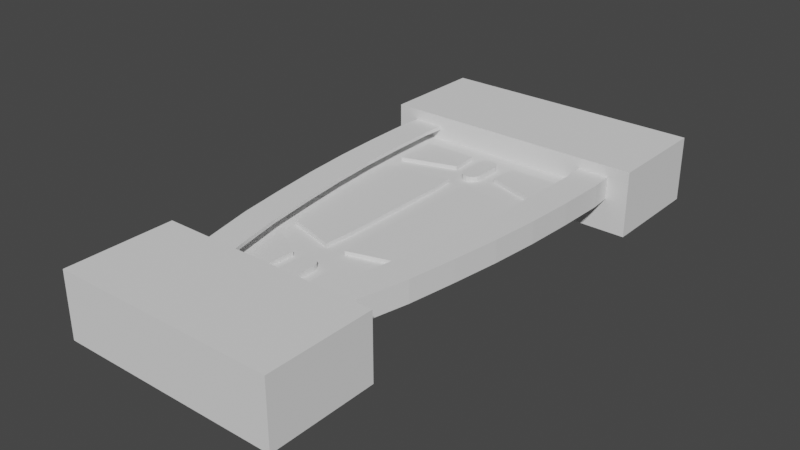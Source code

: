 # Source: Verizon_modem_hanger.blend  (saved by Blender 2.81.16; exported with 4.5.12 LTS)
import bpy
from mathutils import Matrix  # noqa: F401  (used for matrix-valued properties, if any)

bpy.ops.wm.read_factory_settings(use_empty=True)
scene = bpy.context.scene
scene.name = 'Scene'

# ---- collections
col_collection = bpy.data.collections.new('Collection'); scene.collection.children.link(col_collection)

# ---- world
world_world = bpy.data.worlds.new('World'); scene.world = world_world
world_world.use_nodes = True; world_world.node_tree.nodes.clear()
_N = world_world.node_tree.nodes; _L = world_world.node_tree.links
n0 = _N.new('ShaderNodeOutputWorld'); n0.name = 'World Output'; n0.location = (300, 300)
n1 = _N.new('ShaderNodeBackground'); n1.name = 'Background'; n1.location = (10, 300)
n1.inputs[0].default_value = (0.05088, 0.05088, 0.05088, 1.0)
_L.new(n1.outputs[0], n0.inputs[0])
n0.is_active_output = True
world_world.color = (0.05088, 0.05088, 0.05088)
world_world.use_sun_shadow = False
world_world.sun_shadow_jitter_overblur = 0.0

# ---- meshes
me_plane = bpy.data.meshes.new('Plane')
me_plane.from_pydata([(0.0, 77.5, 0.0), (0.0, 57.5, 0.0), (0.0, 37.5, 0.0), (0.0, 17.5, 0.0), (0.0, -2.5, 0.0), (0.0, -22.5, 0.0), (0.0, -42.5, 0.0), (0.0, -62.5, 0.0), (0.0, -82.5, 0.0), (0.0, 87.5, 0.0), (0.0, 92.5, 0.0), (0.0, -90.0, 0.0), (0.0, -97.5, 3.5), (12.51, -97.5, 3.5), (0.0, 97.5, 3.5), (20.07, 97.5, 3.5), (0.0, 77.5, 3.5), (0.0, 57.5, 3.5), (0.0, 37.5, 3.5), (0.0, 17.5, 3.5), (0.0, -2.5, 3.5), (0.0, -22.5, 3.5), (0.0, -42.5, 3.5), (0.0, -62.5, 3.5), (0.0, -82.5, 3.5), (23.77, -82.5, 3.5), (28.95, -62.5, 3.5), (33.46, -42.5, 3.5), (36.56, -22.5, 3.5), (39.26, -2.5, 3.5), (41.18, 17.5, 3.5), (42.26, 37.5, 3.5), (42.8, 57.5, 3.5), (41.47, 77.5, 3.5), (37.67, 87.5, 3.5), (0.0, 87.5, 3.5), (32.46, 92.5, 3.5), (0.0, 92.5, 3.5), (0.0, -90.0, 3.5), (18.97, -90.0, 3.5), (0.0, -97.7, 3.5), (20.1, 97.7, 3.5), (0.0, 97.7, 3.5), (23.96, -82.58, 3.5), (33.66, -42.54, 3.5), (36.76, -22.53, 3.5), (39.46, -2.523, 3.5), (41.38, 17.49, 3.5), (43.0, 57.5, 3.5), (41.67, 77.54, 3.5), (0.0, -102.7, 0.0), (14.89, -102.7, 0.0), (35.34, 96.95, 0.0), (21.08, 102.7, 0.0), (0.0, 102.7, 0.0), (23.15, -93.11, 0.0), (28.6, -84.61, 0.0), (34.01, -63.72, 0.0), (38.57, -43.47, 0.0), (41.71, -23.25, 0.0), (44.43, -3.096, 0.0), (46.36, 17.11, 0.0), (47.46, 37.29, 0.0), (48.0, 57.6, 0.0), (46.61, 78.62, 0.0), (42.11, 90.44, 0.0), (12.6, -97.7, 3.5), (32.57, 92.67, 3.5), (19.13, -90.12, 3.5), (29.15, -62.55, 3.5), (42.46, 37.49, 3.5), (37.84, 87.61, 3.5), (0.0, -97.7, 6.4), (12.6, -97.7, 6.4), (32.57, 92.67, 6.4), (20.1, 97.7, 6.4), (0.0, 97.7, 6.4), (19.13, -90.12, 6.4), (23.96, -82.58, 6.4), (29.15, -62.55, 6.4), (33.66, -42.54, 6.4), (36.76, -22.53, 6.4), (39.46, -2.523, 6.4), (41.38, 17.49, 6.4), (42.46, 37.49, 6.4), (43.0, 57.5, 6.4), (41.67, 77.54, 6.4), (37.84, 87.61, 6.4), (48.0, 57.6, 9.3), (47.46, 37.29, 9.3), (46.36, 17.11, 9.3), (46.61, 78.62, 9.3), (44.43, -3.096, 9.3), (38.57, -43.47, 9.3), (41.71, -23.25, 9.3), (0.0, -102.7, 9.3), (14.89, -102.7, 9.3), (35.34, 96.95, 9.3), (21.08, 102.7, 9.3), (0.0, 102.7, 9.3), (23.15, -93.11, 9.3), (28.6, -84.61, 9.3), (34.01, -63.72, 9.3), (42.11, 90.44, 9.3), (31.51, -1.606, 7.8), (28.84, -21.38, 7.8), (25.79, -41.04, 7.8), (21.37, -60.66, 7.8), (12.7, -85.33, 7.8), (8.934, -89.7, 7.8), (16.53, -79.34, 7.8), (18.55, 89.7, 7.8), (0.0, 89.7, 7.8), (0.0, -89.7, 7.8), (28.14, 85.83, 7.8), (33.4, 18.08, 7.8), (34.47, 37.82, 7.8), (34.99, 57.35, 7.8), (33.77, 75.82, 7.8), (31.0, 83.09, 7.8), (33.77, 75.82, 9.3), (34.99, 57.35, 9.3), (34.47, 37.82, 9.3), (33.4, 18.08, 9.3), (8.934, -89.7, 9.3), (16.53, -79.34, 9.3), (28.84, -21.38, 9.3), (31.51, -1.606, 9.3), (0.0, -89.7, 9.3), (28.14, 85.83, 9.3), (18.55, 89.7, 9.3), (0.0, 89.7, 9.3), (12.7, -85.33, 9.3), (21.37, -60.66, 9.3), (25.79, -41.04, 9.3), (31.0, 83.09, 9.3)], [], [(10, 54, 53, 52), (11, 8, 56, 55), (8, 7, 57, 56), (7, 6, 58, 57), (6, 5, 59, 58), (5, 4, 60, 59), (4, 3, 61, 60), (3, 2, 62, 61), (2, 1, 63, 62), (1, 0, 64, 63), (0, 9, 65, 64), (9, 10, 52, 65), (50, 11, 55, 51), (37, 36, 15, 14), (38, 39, 25, 24), (24, 25, 26, 23), (23, 26, 27, 22), (22, 27, 28, 21), (21, 28, 29, 20), (20, 29, 30, 19), (19, 30, 31, 18), (18, 31, 32, 17), (17, 32, 33, 16), (16, 33, 34, 35), (35, 34, 36, 37), (12, 13, 39, 38), (28, 45, 46, 29), (15, 41, 42, 14), (27, 44, 45, 28), (36, 67, 41, 15), (26, 69, 44, 27), (12, 40, 66, 13), (25, 43, 69, 26), (39, 68, 43, 25), (33, 49, 71, 34), (29, 46, 47, 30), (30, 47, 70, 31), (31, 70, 48, 32), (34, 71, 67, 36), (32, 48, 49, 33), (13, 66, 68, 39), (56, 101, 100, 55), (57, 102, 101, 56), (51, 96, 95, 50), (58, 93, 102, 57), (53, 98, 97, 52), (59, 94, 93, 58), (54, 99, 98, 53), (60, 92, 94, 59), (65, 103, 91, 64), (61, 90, 92, 60), (62, 89, 90, 61), (63, 88, 89, 62), (52, 97, 103, 65), (64, 91, 88, 63), (55, 100, 96, 51), (68, 77, 78, 43), (41, 75, 76, 42), (67, 74, 75, 41), (66, 73, 77, 68), (40, 72, 73, 66), (71, 87, 74, 67), (49, 86, 87, 71), (48, 85, 86, 49), (73, 109, 108, 77), (102, 133, 125, 101), (72, 113, 109, 73), (87, 119, 114, 74), (101, 125, 132, 100), (86, 118, 119, 87), (99, 131, 130, 98), (43, 78, 79, 69), (69, 79, 80, 44), (44, 80, 81, 45), (45, 81, 82, 46), (46, 82, 83, 47), (47, 83, 84, 70), (70, 84, 85, 48), (85, 117, 118, 86), (98, 130, 129, 97), (100, 132, 124, 96), (84, 116, 117, 85), (96, 124, 128, 95), (97, 129, 135, 103), (83, 115, 116, 84), (103, 135, 120, 91), (82, 104, 115, 83), (91, 120, 121, 88), (81, 105, 104, 82), (88, 121, 122, 89), (80, 106, 105, 81), (89, 122, 123, 90), (79, 107, 106, 80), (90, 123, 127, 92), (78, 110, 107, 79), (92, 127, 126, 94), (77, 108, 110, 78), (94, 126, 134, 93), (75, 111, 112, 76), (93, 134, 133, 102), (74, 114, 111, 75), (119, 135, 129, 114), (118, 120, 135, 119), (117, 121, 120, 118), (116, 122, 121, 117), (115, 123, 122, 116), (104, 127, 123, 115), (105, 126, 127, 104), (113, 128, 124, 109), (109, 124, 132, 108), (114, 129, 130, 111), (111, 130, 131, 112), (108, 132, 125, 110), (110, 125, 133, 107), (107, 133, 134, 106), (106, 134, 126, 105)])
_k = {(0, 9): 1.0, (0, 1): 1.0, (1, 2): 1.0, (2, 3): 1.0, (3, 4): 1.0, (4, 5): 1.0, (5, 6): 1.0, (6, 7): 1.0, (7, 8): 1.0, (9, 10): 1.0, (8, 11): 1.0, (12, 38): 1.0, (12, 13): 1.0, (15, 36): 1.0, (14, 15): 1.0, (16, 35): 1.0, (16, 17): 1.0, (17, 18): 1.0, (18, 19): 1.0, (19, 20): 1.0, (20, 21): 1.0, (21, 22): 1.0, (22, 23): 1.0, (23, 24): 1.0, (25, 39): 1.0, (25, 26): 1.0, (26, 27): 1.0, (27, 28): 1.0, (28, 29): 1.0, (29, 30): 1.0, (30, 31): 1.0, (31, 32): 1.0, (32, 33): 1.0, (33, 34): 1.0, (35, 37): 1.0, (34, 36): 1.0, (14, 37): 1.0, (24, 38): 1.0, (13, 39): 1.0, (41, 42): 1.0, (44, 45): 1.0, (45, 46): 1.0, (46, 47): 1.0, (48, 49): 1.0, (10, 54): 1.0, (50, 51): 1.0, (52, 53): 1.0, (53, 54): 1.0, (55, 56): 1.0, (56, 57): 1.0, (57, 58): 1.0, (58, 59): 1.0, (59, 60): 1.0, (60, 61): 1.0, (61, 62): 1.0, (62, 63): 1.0, (63, 64): 1.0, (64, 65): 1.0, (52, 65): 1.0, (51, 55): 1.0, (11, 50): 1.0, (67, 71): 1.0, (66, 68): 1.0, (72, 73): 1.0, (74, 75): 1.0, (75, 76): 1.0, (77, 78): 1.0, (78, 79): 1.0, (79, 80): 1.0, (80, 81): 1.0, (81, 82): 1.0, (82, 83): 1.0, (83, 84): 1.0, (84, 85): 1.0, (85, 86): 1.0, (86, 87): 1.0, (74, 87): 1.0, (73, 77): 1.0, (95, 96): 1.0, (97, 98): 1.0, (98, 99): 1.0, (100, 101): 1.0, (101, 102): 1.0, (93, 102): 1.0, (93, 94): 1.0, (92, 94): 1.0, (90, 92): 1.0, (89, 90): 1.0, (88, 89): 1.0, (88, 91): 1.0, (91, 103): 1.0, (97, 103): 1.0, (96, 100): 1.0, (109, 113): 1.0, (111, 114): 1.0, (111, 112): 1.0, (108, 110): 1.0, (107, 110): 1.0, (106, 107): 1.0, (105, 106): 1.0, (104, 105): 1.0, (104, 115): 1.0, (115, 116): 1.0, (116, 117): 1.0, (117, 118): 1.0, (118, 119): 1.0, (114, 119): 1.0, (108, 109): 1.0, (124, 128): 1.0, (129, 130): 1.0, (130, 131): 1.0, (125, 132): 1.0, (125, 133): 1.0, (133, 134): 1.0, (126, 134): 1.0, (126, 127): 1.0, (123, 127): 1.0, (122, 123): 1.0, (121, 122): 1.0, (120, 121): 1.0, (120, 135): 1.0, (129, 135): 1.0, (124, 132): 1.0, (40, 66): 1.0, (41, 67): 1.0, (43, 68): 1.0, (43, 69): 1.0, (44, 69): 1.0, (47, 70): 1.0, (48, 70): 1.0, (49, 71): 1.0}
me_plane.attributes.new('crease_edge', 'FLOAT', 'EDGE').data.foreach_set('value', [_k.get((min(e.vertices), max(e.vertices)), 0.0) for e in me_plane.edges])
_uv = me_plane.uv_layers.new(name='UVMap')
_uv.uv.foreach_set('vector', [0.0, 0.975, 0.0, 1.0, 1.0, 1.0, 1.0, 0.975, 0.0, 0.05, 0.0, 0.1, 1.0, 0.1, 1.0, 0.05, 0.0, 0.1, 0.0, 0.2, 1.0, 0.2, 1.0, 0.1, 0.0, 0.2, 0.0, 0.3, 1.0, 0.3, 1.0, 0.2, 0.0, 0.3, 0.0, 0.4, 1.0, 0.4, 1.0, 0.3, 0.0, 0.4, 0.0, 0.5, 1.0, 0.5, 1.0, 0.4, 0.0, 0.5, 0.0, 0.6, 1.0, 0.6, 1.0, 0.5, 0.0, 0.6, 0.0, 0.7, 1.0, 0.7, 1.0, 0.6, 0.0, 0.7, 0.0, 0.8, 1.0, 0.8, 1.0, 0.7, 0.0, 0.8, 0.0, 0.9, 1.0, 0.9, 1.0, 0.8, 0.0, 0.9, 0.0, 0.95, 1.0, 0.95, 1.0, 0.9, 0.0, 0.95, 0.0, 0.975, 1.0, 0.975, 1.0, 0.95, 0.0, 0.0, 0.0, 0.05, 1.0, 0.05, 1.0, 0.0, 0.0, 0.975, 1.0, 0.975, 1.0, 1.0, 0.0, 1.0, 0.0, 0.05, 1.0, 0.05, 1.0, 0.1, 0.0, 0.1, 0.0, 0.1, 1.0, 0.1, 1.0, 0.2, 0.0, 0.2, 0.0, 0.2, 1.0, 0.2, 1.0, 0.3, 0.0, 0.3, 0.0, 0.3, 1.0, 0.3, 1.0, 0.4, 0.0, 0.4, 0.0, 0.4, 1.0, 0.4, 1.0, 0.5, 0.0, 0.5, 0.0, 0.5, 1.0, 0.5, 1.0, 0.6, 0.0, 0.6, 0.0, 0.6, 1.0, 0.6, 1.0, 0.7, 0.0, 0.7, 0.0, 0.7, 1.0, 0.7, 1.0, 0.8, 0.0, 0.8, 0.0, 0.8, 1.0, 0.8, 1.0, 0.9, 0.0, 0.9, 0.0, 0.9, 1.0, 0.9, 1.0, 0.95, 0.0, 0.95, 0.0, 0.95, 1.0, 0.95, 1.0, 0.975, 0.0, 0.975, 0.0, 0.0, 1.0, 0.0, 1.0, 0.05, 0.0, 0.05, 1.0, 0.4, 1.0, 0.4, 1.0, 0.5, 1.0, 0.5, 1.0, 1.0, 1.0, 1.0, 0.0, 1.0, 0.0, 1.0, 1.0, 0.3, 1.0, 0.3, 1.0, 0.4, 1.0, 0.4, 1.0, 0.975, 1.0, 0.975, 1.0, 1.0, 1.0, 1.0, 1.0, 0.2, 1.0, 0.2, 1.0, 0.3, 1.0, 0.3, 0.0, 0.0, 0.0, 0.0, 1.0, 0.0, 1.0, 0.0, 1.0, 0.1, 1.0, 0.1, 1.0, 0.2, 1.0, 0.2, 1.0, 0.05, 1.0, 0.05, 1.0, 0.1, 1.0, 0.1, 1.0, 0.9, 1.0, 0.9, 1.0, 0.95, 1.0, 0.95, 1.0, 0.5, 1.0, 0.5, 1.0, 0.6, 1.0, 0.6, 1.0, 0.6, 1.0, 0.6, 1.0, 0.7, 1.0, 0.7, 1.0, 0.7, 1.0, 0.7, 1.0, 0.8, 1.0, 0.8, 1.0, 0.95, 1.0, 0.95, 1.0, 0.975, 1.0, 0.975, 1.0, 0.8, 1.0, 0.8, 1.0, 0.9, 1.0, 0.9, 1.0, 0.0, 1.0, 0.0, 1.0, 0.05, 1.0, 0.05, 1.0, 0.1, 1.0, 0.1, 1.0, 0.05, 1.0, 0.05, 1.0, 0.2, 1.0, 0.2, 1.0, 0.1, 1.0, 0.1, 1.0, 0.0, 1.0, 0.0, 0.0, 0.0, 0.0, 0.0, 1.0, 0.3, 1.0, 0.3, 1.0, 0.2, 1.0, 0.2, 1.0, 1.0, 1.0, 1.0, 1.0, 0.975, 1.0, 0.975, 1.0, 0.4, 1.0, 0.4, 1.0, 0.3, 1.0, 0.3, 0.0, 1.0, 0.0, 1.0, 1.0, 1.0, 1.0, 1.0, 1.0, 0.5, 1.0, 0.5, 1.0, 0.4, 1.0, 0.4, 1.0, 0.95, 1.0, 0.95, 1.0, 0.9, 1.0, 0.9, 1.0, 0.6, 1.0, 0.6, 1.0, 0.5, 1.0, 0.5, 1.0, 0.7, 1.0, 0.7, 1.0, 0.6, 1.0, 0.6, 1.0, 0.8, 1.0, 0.8, 1.0, 0.7, 1.0, 0.7, 1.0, 0.975, 1.0, 0.975, 1.0, 0.95, 1.0, 0.95, 1.0, 0.9, 1.0, 0.9, 1.0, 0.8, 1.0, 0.8, 1.0, 0.05, 1.0, 0.05, 1.0, 0.0, 1.0, 0.0, 1.0, 0.05, 1.0, 0.05, 1.0, 0.1, 1.0, 0.1, 1.0, 1.0, 1.0, 1.0, 0.0, 1.0, 0.0, 1.0, 1.0, 0.975, 1.0, 0.975, 1.0, 1.0, 1.0, 1.0, 1.0, 0.0, 1.0, 0.0, 1.0, 0.05, 1.0, 0.05, 0.0, 0.0, 0.0, 0.0, 1.0, 0.0, 1.0, 0.0, 1.0, 0.95, 1.0, 0.95, 1.0, 0.975, 1.0, 0.975, 1.0, 0.9, 1.0, 0.9, 1.0, 0.95, 1.0, 0.95, 1.0, 0.8, 1.0, 0.8, 1.0, 0.9, 1.0, 0.9, 1.0, 0.0, 1.0, 0.0, 1.0, 0.05, 1.0, 0.05, 1.0, 0.2, 1.0, 0.2, 1.0, 0.1, 1.0, 0.1, 0.0, 0.0, 0.0, 0.0, 1.0, 0.0, 1.0, 0.0, 1.0, 0.95, 1.0, 0.95, 1.0, 0.975, 1.0, 0.975, 1.0, 0.1, 1.0, 0.1, 1.0, 0.05, 1.0, 0.05, 1.0, 0.9, 1.0, 0.9, 1.0, 0.95, 1.0, 0.95, 0.0, 1.0, 0.0, 1.0, 1.0, 1.0, 1.0, 1.0, 1.0, 0.1, 1.0, 0.1, 1.0, 0.2, 1.0, 0.2, 1.0, 0.2, 1.0, 0.2, 1.0, 0.3, 1.0, 0.3, 1.0, 0.3, 1.0, 0.3, 1.0, 0.4, 1.0, 0.4, 1.0, 0.4, 1.0, 0.4, 1.0, 0.5, 1.0, 0.5, 1.0, 0.5, 1.0, 0.5, 1.0, 0.6, 1.0, 0.6, 1.0, 0.6, 1.0, 0.6, 1.0, 0.7, 1.0, 0.7, 1.0, 0.7, 1.0, 0.7, 1.0, 0.8, 1.0, 0.8, 1.0, 0.8, 1.0, 0.8, 1.0, 0.9, 1.0, 0.9, 1.0, 1.0, 1.0, 1.0, 1.0, 0.975, 1.0, 0.975, 1.0, 0.05, 1.0, 0.05, 1.0, 0.0, 1.0, 0.0, 1.0, 0.7, 1.0, 0.7, 1.0, 0.8, 1.0, 0.8, 1.0, 0.0, 1.0, 0.0, 0.0, 0.0, 0.0, 0.0, 1.0, 0.975, 1.0, 0.975, 1.0, 0.95, 1.0, 0.95, 1.0, 0.6, 1.0, 0.6, 1.0, 0.7, 1.0, 0.7, 1.0, 0.95, 1.0, 0.95, 1.0, 0.9, 1.0, 0.9, 1.0, 0.5, 1.0, 0.5, 1.0, 0.6, 1.0, 0.6, 1.0, 0.9, 1.0, 0.9, 1.0, 0.8, 1.0, 0.8, 1.0, 0.4, 1.0, 0.4, 1.0, 0.5, 1.0, 0.5, 1.0, 0.8, 1.0, 0.8, 1.0, 0.7, 1.0, 0.7, 1.0, 0.3, 1.0, 0.3, 1.0, 0.4, 1.0, 0.4, 1.0, 0.7, 1.0, 0.7, 1.0, 0.6, 1.0, 0.6, 1.0, 0.2, 1.0, 0.2, 1.0, 0.3, 1.0, 0.3, 1.0, 0.6, 1.0, 0.6, 1.0, 0.5, 1.0, 0.5, 1.0, 0.1, 1.0, 0.1, 1.0, 0.2, 1.0, 0.2, 1.0, 0.5, 1.0, 0.5, 1.0, 0.4, 1.0, 0.4, 1.0, 0.05, 1.0, 0.05, 1.0, 0.1, 1.0, 0.1, 1.0, 0.4, 1.0, 0.4, 1.0, 0.3, 1.0, 0.3, 1.0, 1.0, 1.0, 1.0, 0.0, 1.0, 0.0, 1.0, 1.0, 0.3, 1.0, 0.3, 1.0, 0.2, 1.0, 0.2, 1.0, 0.975, 1.0, 0.975, 1.0, 1.0, 1.0, 1.0, 1.0, 0.95, 1.0, 0.95, 1.0, 0.975, 1.0, 0.975, 1.0, 0.9, 1.0, 0.9, 1.0, 0.95, 1.0, 0.95, 1.0, 0.8, 1.0, 0.8, 1.0, 0.9, 1.0, 0.9, 1.0, 0.7, 1.0, 0.7, 1.0, 0.8, 1.0, 0.8, 1.0, 0.6, 1.0, 0.6, 1.0, 0.7, 1.0, 0.7, 1.0, 0.5, 1.0, 0.5, 1.0, 0.6, 1.0, 0.6, 1.0, 0.4, 1.0, 0.4, 1.0, 0.5, 1.0, 0.5, 0.0, 0.0, 0.0, 0.0, 1.0, 0.0, 1.0, 0.0, 1.0, 0.0, 1.0, 0.0, 1.0, 0.05, 1.0, 0.05, 1.0, 0.975, 1.0, 0.975, 1.0, 1.0, 1.0, 1.0, 1.0, 1.0, 1.0, 1.0, 0.0, 1.0, 0.0, 1.0, 1.0, 0.05, 1.0, 0.05, 1.0, 0.1, 1.0, 0.1, 1.0, 0.1, 1.0, 0.1, 1.0, 0.2, 1.0, 0.2, 1.0, 0.2, 1.0, 0.2, 1.0, 0.3, 1.0, 0.3, 1.0, 0.3, 1.0, 0.3, 1.0, 0.4, 1.0, 0.4])
me_plane.use_remesh_fix_poles = True
me_plane.use_remesh_preserve_attributes = False
me_plane.use_mirror_vertex_groups = False
me_plane.update()
me_cube_001 = bpy.data.meshes.new('Cube.001')
me_cube_001.from_pydata([(-56.53, -22.5, -2.5), (-56.53, -22.5, 2.5), (-56.53, 22.5, -2.5), (-56.53, 22.5, 2.5), (56.53, -22.5, -2.5), (56.53, -22.5, 2.5), (56.53, 22.5, -2.5), (56.53, 22.5, 2.5)], [], [(0, 1, 3, 2), (2, 3, 7, 6), (6, 7, 5, 4), (4, 5, 1, 0), (2, 6, 4, 0), (7, 3, 1, 5)])
_uv = me_cube_001.uv_layers.new(name='UVMap')
_uv.uv.foreach_set('vector', [0.375, 0.0, 0.625, 0.0, 0.625, 0.25, 0.375, 0.25, 0.375, 0.25, 0.625, 0.25, 0.625, 0.5, 0.375, 0.5, 0.375, 0.5, 0.625, 0.5, 0.625, 0.75, 0.375, 0.75, 0.375, 0.75, 0.625, 0.75, 0.625, 1.0, 0.375, 1.0, 0.125, 0.5, 0.375, 0.5, 0.375, 0.75, 0.125, 0.75, 0.625, 0.5, 0.875, 0.5, 0.875, 0.75, 0.625, 0.75])
me_cube_001.use_remesh_fix_poles = True
me_cube_001.use_remesh_preserve_attributes = False
me_cube_001.use_mirror_vertex_groups = False
me_cube_001.update()
me_cube_002 = bpy.data.meshes.new('Cube.002')
me_cube_002.from_pydata([(-46.4, -22.5, -13.6), (-46.4, -22.5, 13.6), (-46.4, 22.5, -13.6), (-46.4, 22.5, 13.6), (46.4, -22.5, -13.6), (46.4, -22.5, 13.6), (46.4, 22.5, -13.6), (46.4, 22.5, 13.6)], [], [(0, 1, 3, 2), (2, 3, 7, 6), (6, 7, 5, 4), (4, 5, 1, 0), (2, 6, 4, 0), (7, 3, 1, 5)])
_uv = me_cube_002.uv_layers.new(name='UVMap')
_uv.uv.foreach_set('vector', [0.375, 0.0, 0.625, 0.0, 0.625, 0.25, 0.375, 0.25, 0.375, 0.25, 0.625, 0.25, 0.625, 0.5, 0.375, 0.5, 0.375, 0.5, 0.625, 0.5, 0.625, 0.75, 0.375, 0.75, 0.375, 0.75, 0.625, 0.75, 0.625, 1.0, 0.375, 1.0, 0.125, 0.5, 0.375, 0.5, 0.375, 0.75, 0.125, 0.75, 0.625, 0.5, 0.875, 0.5, 0.875, 0.75, 0.625, 0.75])
me_cube_002.use_remesh_fix_poles = True
me_cube_002.use_remesh_preserve_attributes = False
me_cube_002.use_mirror_vertex_groups = False
me_cube_002.update()
me_plane_004 = bpy.data.meshes.new('Plane.004')
me_plane_004.from_pydata([(19.28, -60.16, -5.738), (21.49, -50.31, -5.738), (23.67, -40.64, -5.738), (25.17, -30.97, -5.738), (26.71, -21.07, -5.738), (28.04, -11.17, -5.738), (29.37, -1.359, -5.738), (30.31, 8.451, -5.738), (31.25, 18.24, -5.738), (31.78, 28.04, -5.738), (32.31, 37.9, -5.738), (32.58, 47.77, -5.738), (32.87, 56.77, -5.738), (10.03, 56.77, -5.738), (-10.03, 56.77, -5.738), (-32.87, 56.77, -5.738), (-32.58, 47.77, -5.738), (-32.31, 37.9, -5.738), (-31.78, 28.04, -5.738), (-31.25, 18.24, -5.738), (-30.31, 8.451, -5.738), (-29.37, -1.359, -5.738), (-28.04, -11.17, -5.738), (-26.71, -21.07, -5.738), (-25.17, -30.97, -5.738), (-23.67, -40.64, -5.738), (-21.49, -50.31, -5.738), (-19.28, -60.16, -5.738), (-9.811, -60.58, -5.738), (9.811, -60.58, -5.738), (9.24, 45.04, -5.738), (4.412, 33.3, -5.738), (3.557, 21.57, -5.738), (3.549, 9.833, -5.738), (3.542, -1.902, -5.738), (3.534, -13.64, -5.738), (3.526, -25.37, -5.738), (4.354, -37.11, -5.738), (9.079, -48.84, -5.738), (-9.24, 45.04, -5.738), (-4.412, 33.3, -5.738), (-3.557, 21.57, -5.738), (-3.549, 9.833, -5.738), (-3.542, -1.902, -5.738), (-3.534, -13.64, -5.738), (-3.526, -25.37, -5.738), (-4.354, -37.11, -5.738), (-9.079, -48.84, -5.738), (19.28, -60.16, 1.265), (21.49, -50.31, 1.265), (23.67, -40.64, 1.265), (25.17, -30.97, 1.265), (26.71, -21.07, 1.265), (28.04, -11.17, 1.265), (29.37, -1.359, 1.265), (30.31, 8.451, 1.265), (31.25, 18.24, 1.265), (31.78, 28.04, 1.265), (32.31, 37.9, 1.265), (32.58, 47.77, 1.265), (-19.28, -60.16, 1.265), (-21.49, -50.31, 1.265), (-23.67, -40.64, 1.265), (-25.17, -30.97, 1.265), (-26.71, -21.07, 1.265), (-28.04, -11.17, 1.265), (-29.37, -1.359, 1.265), (-30.31, 8.451, 1.265), (-31.25, 18.24, 1.265), (-31.78, 28.04, 1.265), (-32.31, 37.9, 1.265), (-32.58, 47.77, 1.265), (-10.03, 56.77, 1.265), (-32.87, 56.77, 1.265), (32.87, 56.77, 1.265), (10.03, 56.77, 1.265), (9.811, -60.58, 1.265), (-9.811, -60.58, 1.265), (-9.079, -48.84, 1.265), (9.079, -48.84, 1.265), (9.24, 45.04, 1.265), (4.412, 33.3, 1.265), (3.557, 21.57, 1.265), (3.549, 9.833, 1.265), (3.542, -1.902, 1.265), (3.534, -13.64, 1.265), (3.526, -25.37, 1.265), (4.354, -37.11, 1.265), (-9.24, 45.04, 1.265), (-4.412, 33.3, 1.265), (-3.557, 21.57, 1.265), (-3.549, 9.833, 1.265), (-3.542, -1.902, 1.265), (-3.534, -13.64, 1.265), (-3.526, -25.37, 1.265), (-4.354, -37.11, 1.265)], [], [(23, 22, 21, 20, 19, 18, 40, 41, 42, 43, 44, 45, 46, 24), (4, 3, 37, 36, 35, 34, 33, 32, 31, 9, 8, 7, 6, 5), (11, 10, 30, 13, 12), (16, 15, 14, 39, 17), (1, 0, 29, 38, 2), (26, 25, 47, 28, 27), (64, 63, 95, 94, 93, 92, 91, 90, 89, 69, 68, 67, 66, 65), (52, 53, 54, 55, 56, 57, 81, 82, 83, 84, 85, 86, 87, 51), (59, 74, 75, 80, 58), (71, 70, 88, 72, 73), (49, 50, 79, 76, 48), (61, 60, 77, 78, 62), (45, 94, 95, 46), (13, 30, 80, 75), (22, 65, 66, 21), (46, 95, 63, 24), (1, 49, 48, 0), (32, 82, 81, 31), (21, 66, 67, 20), (3, 51, 87, 37), (2, 50, 49, 1), (33, 83, 82, 32), (20, 67, 68, 19), (31, 81, 57, 9), (4, 52, 51, 3), (34, 84, 83, 33), (19, 68, 69, 18), (38, 79, 50, 2), (5, 53, 52, 4), (35, 85, 84, 34), (16, 17, 70, 71), (25, 62, 78, 47), (6, 54, 53, 5), (36, 86, 85, 35), (14, 15, 73, 72), (30, 10, 58, 80), (7, 55, 54, 6), (37, 87, 86, 36), (12, 13, 75, 74), (18, 69, 89, 40), (8, 56, 55, 7), (39, 14, 72, 88), (15, 16, 71, 73), (17, 39, 88, 70), (9, 57, 56, 8), (40, 89, 90, 41), (0, 48, 76, 29), (10, 11, 59, 58), (41, 90, 91, 42), (11, 12, 74, 59), (27, 60, 61, 26), (42, 91, 92, 43), (28, 77, 60, 27), (26, 61, 62, 25), (43, 92, 93, 44), (47, 78, 77, 28), (24, 63, 64, 23), (44, 93, 94, 45), (29, 76, 79, 38), (23, 64, 65, 22)])
_uv = me_plane_004.uv_layers.new(name='UVMap')
_uv.uv.foreach_set('vector', [0.0, 0.0, 0.0, 0.0, 0.0, 0.0, 0.0, 0.0, 0.0, 0.0, 0.0, 0.0, 0.0, 0.0, 0.0, 0.0, 0.0, 0.0, 0.0, 0.0, 0.0, 0.0, 0.0, 0.0, 0.0, 0.0, 0.0, 0.0, 0.0, 0.0, 0.0, 0.0, 0.0, 0.0, 0.0, 0.0, 0.0, 0.0, 0.0, 0.0, 0.0, 0.0, 0.0, 0.0, 0.0, 0.0, 0.0, 0.0, 0.0, 0.0, 0.0, 0.0, 0.0, 0.0, 0.0, 0.0, 0.0, 0.0, 0.0, 0.0, 0.0, 0.0, 0.0, 0.0, 0.0, 0.0, 0.0, 0.0, 0.0, 0.0, 0.0, 0.0, 0.0, 0.0, 0.0, 0.0, 0.0, 0.0, 0.0, 0.0, 0.0, 0.0, 0.0, 0.0, 0.0, 0.0, 0.0, 0.0, 0.0, 0.0, 0.0, 0.0, 0.0, 0.0, 0.0, 0.0, 0.0, 0.0, 0.0, 0.0, 0.0, 0.0, 0.0, 0.0, 0.0, 0.0, 0.0, 0.0, 0.0, 0.0, 0.0, 0.0, 0.0, 0.0, 0.0, 0.0, 0.0, 0.0, 0.0, 0.0, 0.0, 0.0, 0.0, 0.0, 0.0, 0.0, 0.0, 0.0, 0.0, 0.0, 0.0, 0.0, 0.0, 0.0, 0.0, 0.0, 0.0, 0.0, 0.0, 0.0, 0.0, 0.0, 0.0, 0.0, 0.0, 0.0, 0.0, 0.0, 0.0, 0.0, 0.0, 0.0, 0.0, 0.0, 0.0, 0.0, 0.0, 0.0, 0.0, 0.0, 0.0, 0.0, 0.0, 0.0, 0.0, 0.0, 0.0, 0.0, 0.0, 0.0, 0.0, 0.0, 0.0, 0.0, 0.0, 0.0, 0.0, 0.0, 0.0, 0.0, 0.0, 0.0, 0.0, 0.0, 0.0, 0.0, 0.0, 0.0, 0.0, 0.0, 0.0, 0.0, 0.0, 0.0, 0.0, 0.0, 0.0, 0.0, 0.0, 0.0, 0.0, 0.0, 0.0, 0.0, 0.0, 0.0, 0.0, 0.0, 0.0, 0.0, 0.0, 0.0, 0.0, 0.0, 0.0, 0.0, 0.0, 0.0, 0.0, 0.0, 0.0, 0.0, 0.0, 0.0, 0.0, 0.0, 0.0, 0.0, 0.0, 0.0, 0.0, 0.0, 0.0, 0.0, 0.0, 0.0, 0.0, 0.0, 0.0, 0.0, 0.0, 0.0, 0.0, 0.0, 0.0, 0.0, 0.0, 0.0, 0.0, 0.0, 0.0, 0.0, 0.0, 0.0, 0.0, 0.0, 0.0, 0.0, 0.0, 0.0, 0.0, 0.0, 0.0, 0.0, 0.0, 0.0, 0.0, 0.0, 0.0, 0.0, 0.0, 0.0, 0.0, 0.0, 0.0, 0.0, 0.0, 0.0, 0.0, 0.0, 0.0, 0.0, 0.0, 0.0, 0.0, 0.0, 0.0, 0.0, 0.0, 0.0, 0.0, 0.0, 0.0, 0.0, 0.0, 0.0, 0.0, 0.0, 0.0, 0.0, 0.0, 0.0, 0.0, 0.0, 0.0, 0.0, 0.0, 0.0, 0.0, 0.0, 0.0, 0.0, 0.0, 0.0, 0.0, 0.0, 0.0, 0.0, 0.0, 0.0, 0.0, 0.0, 0.0, 0.0, 0.0, 0.0, 0.0, 0.0, 0.0, 0.0, 0.0, 0.0, 0.0, 0.0, 0.0, 0.0, 0.0, 0.0, 0.0, 0.0, 0.0, 0.0, 0.0, 0.0, 0.0, 0.0, 0.0, 0.0, 0.0, 0.0, 0.0, 0.0, 0.0, 0.0, 0.0, 0.0, 0.0, 0.0, 0.0, 0.0, 0.0, 0.0, 0.0, 0.0, 0.0, 0.0, 0.0, 0.0, 0.0, 0.0, 0.0, 0.0, 0.0, 0.0, 0.0, 0.0, 0.0, 0.0, 0.0, 0.0, 0.0, 0.0, 0.0, 0.0, 0.0, 0.0, 0.0, 0.0, 0.0, 0.0, 0.0, 0.0, 0.0, 0.0, 0.0, 0.0, 0.0, 0.0, 0.0, 0.0, 0.0, 0.0, 0.0, 0.0, 0.0, 0.0, 0.0, 0.0, 0.0, 0.0, 0.0, 0.0, 0.0, 0.0, 0.0, 0.0, 0.0, 0.0, 0.0, 0.0, 0.0, 0.0, 0.0, 0.0, 0.0, 0.0, 0.0, 0.0, 0.0, 0.0, 0.0, 0.0, 0.0, 0.0, 0.0, 0.0, 0.0, 0.0, 0.0, 0.0, 0.0, 0.0, 0.0, 0.0, 0.0, 0.0, 0.0, 0.0, 0.0, 0.0, 0.0, 0.0, 0.0, 0.0, 0.0, 0.0, 0.0, 0.0, 0.0, 0.0, 0.0, 0.0, 0.0, 0.0, 0.0, 0.0, 0.0, 0.0, 0.0, 0.0, 0.0, 0.0, 0.0, 0.0, 0.0, 0.0, 0.0, 0.0, 0.0, 0.0, 0.0, 0.0, 0.0, 0.0, 0.0, 0.0, 0.0, 0.0, 0.0, 0.0, 0.0, 0.0, 0.0, 0.0, 0.0, 0.0, 0.0, 0.0, 0.0, 0.0, 0.0, 0.0, 0.0, 0.0, 0.0, 0.0, 0.0, 0.0, 0.0, 0.0, 0.0, 0.0, 0.0, 0.0, 0.0, 0.0, 0.0, 0.0, 0.0, 0.0, 0.0, 0.0, 0.0, 0.0, 0.0, 0.0, 0.0, 0.0, 0.0, 0.0, 0.0, 0.0, 0.0, 0.0, 0.0, 0.0, 0.0, 0.0, 0.0, 0.0, 0.0, 0.0, 0.0, 0.0, 0.0, 0.0, 0.0, 0.0, 0.0, 0.0, 0.0, 0.0, 0.0, 0.0, 0.0, 0.0, 0.0, 0.0, 0.0, 0.0, 0.0, 0.0, 0.0, 0.0, 0.0, 0.0, 0.0, 0.0, 0.0, 0.0, 0.0, 0.0, 0.0, 0.0, 0.0, 0.0])
me_plane_004.use_remesh_fix_poles = True
me_plane_004.use_remesh_preserve_attributes = False
me_plane_004.use_mirror_vertex_groups = False
me_plane_004.update()
me_cylinder_003 = bpy.data.meshes.new('Cylinder.003')
me_cylinder_003.from_pydata([(0.0, 4.0, -4.0), (0.0, 4.0, 0.0), (1.531, 3.696, -4.0), (1.531, 3.696, 0.0), (2.828, 2.828, -4.0), (2.828, 2.828, 0.0), (3.696, 1.531, -4.0), (3.696, 1.531, 0.0), (4.0, -1.748e-07, -4.0), (4.0, -1.748e-07, 0.0), (3.696, -1.531, -4.0), (3.696, -1.531, 0.0), (2.828, -2.828, -4.0), (2.828, -2.828, 0.0), (1.531, -3.696, -4.0), (1.531, -3.696, 0.0), (6.04e-07, -4.0, -4.0), (6.04e-07, -4.0, 0.0), (-1.531, -3.696, -4.0), (-1.531, -3.696, 0.0), (-2.828, -2.828, -4.0), (-2.828, -2.828, 0.0), (-3.696, -1.531, -4.0), (-3.696, -1.531, 0.0), (-4.0, 4.77e-08, -4.0), (-4.0, 4.77e-08, 0.0), (-3.696, 1.531, -4.0), (-3.696, 1.531, 0.0), (-2.828, 2.828, -4.0), (-2.828, 2.828, 0.0), (-1.531, 3.696, -4.0), (-1.531, 3.696, 0.0), (0.0, 4.0, 4.716), (1.531, 3.696, 4.716), (2.828, 2.828, 4.716), (3.696, 1.531, 4.716), (4.0, -1.748e-07, 4.716), (-4.0, 4.77e-08, 4.716), (-3.696, 1.531, 4.716), (-2.828, 2.828, 4.716), (-1.531, 3.696, 4.716), (4.0, -10.0, 0.0), (3.696, -11.53, 0.0), (2.828, -12.83, 0.0), (1.531, -13.7, 0.0), (6.04e-07, -14.0, 0.0), (-1.531, -13.7, 0.0), (-2.828, -12.83, 0.0), (-3.696, -11.53, 0.0), (-4.0, -10.0, 0.0), (4.0, -10.0, 4.716), (3.696, -11.53, 4.716), (2.828, -12.83, 4.716), (1.531, -13.7, 4.716), (6.04e-07, -14.0, 4.716), (-1.531, -13.7, 4.716), (-2.828, -12.83, 4.716), (-3.696, -11.53, 4.716), (-4.0, -10.0, 4.716), (-2.356e-07, 1.914, -4.0), (0.7325, 1.769, -4.0), (1.354, 1.354, -4.0), (1.769, 0.7325, -4.0), (1.914, -1.419e-07, -4.0), (1.769, -0.7325, -4.0), (1.354, -1.354, -4.0), (0.7325, -1.769, -4.0), (2.947e-07, -1.914, -4.0), (-0.7325, -1.769, -4.0), (-1.354, -1.354, -4.0), (-1.769, -0.7325, -4.0), (-1.914, -4.256e-08, -4.0), (-1.769, 0.7325, -4.0), (-1.354, 1.354, -4.0), (-0.7325, 1.769, -4.0), (0.0, -10.0, 0.0)], [], [(0, 1, 3, 2), (2, 3, 5, 4), (4, 5, 7, 6), (6, 7, 9, 8), (8, 9, 11, 10), (10, 11, 13, 12), (12, 13, 15, 14), (14, 15, 17, 16), (16, 17, 19, 18), (18, 19, 21, 20), (20, 21, 23, 22), (22, 23, 25, 24), (24, 25, 27, 26), (26, 27, 29, 28), (9, 7, 35, 36), (28, 29, 31, 30), (30, 31, 1, 0), (59, 60, 61, 62, 63, 64, 65, 66, 67, 68, 69, 70, 71, 72, 73, 74), (42, 43, 44, 45, 46, 47, 48, 49, 75, 41), (29, 27, 38, 39), (5, 3, 33, 34), (51, 50, 36, 35, 34, 33, 32, 40, 39, 38, 37, 58, 57, 56, 55, 54, 53, 52), (9, 36, 50, 41), (31, 29, 39, 40), (7, 5, 34, 35), (3, 1, 32, 33), (27, 25, 37, 38), (1, 31, 40, 32), (46, 45, 54, 55), (44, 43, 52, 53), (49, 48, 57, 58), (42, 41, 50, 51), (47, 46, 55, 56), (45, 44, 53, 54), (43, 42, 51, 52), (48, 47, 56, 57), (37, 25, 49, 58), (0, 2, 60, 59), (2, 4, 61, 60), (4, 6, 62, 61), (6, 8, 63, 62), (8, 10, 64, 63), (10, 12, 65, 64), (12, 14, 66, 65), (14, 16, 67, 66), (16, 18, 68, 67), (18, 20, 69, 68), (20, 22, 70, 69), (22, 24, 71, 70), (24, 26, 72, 71), (26, 28, 73, 72), (28, 30, 74, 73), (30, 0, 59, 74), (11, 9, 41, 75, 49, 25, 23, 21, 19, 17, 15, 13)])
_uv = me_cylinder_003.uv_layers.new(name='UVMap')
_uv.uv.foreach_set('vector', [1.0, 0.5, 1.0, 1.0, 0.9375, 1.0, 0.9375, 0.5, 0.9375, 0.5, 0.9375, 1.0, 0.875, 1.0, 0.875, 0.5, 0.875, 0.5, 0.875, 1.0, 0.8125, 1.0, 0.8125, 0.5, 0.8125, 0.5, 0.8125, 1.0, 0.75, 1.0, 0.75, 0.5, 0.75, 0.5, 0.75, 1.0, 0.6875, 1.0, 0.6875, 0.5, 0.6875, 0.5, 0.6875, 1.0, 0.625, 1.0, 0.625, 0.5, 0.625, 0.5, 0.625, 1.0, 0.5625, 1.0, 0.5625, 0.5, 0.5625, 0.5, 0.5625, 1.0, 0.5, 1.0, 0.5, 0.5, 0.5, 0.5, 0.5, 1.0, 0.4375, 1.0, 0.4375, 0.5, 0.4375, 0.5, 0.4375, 1.0, 0.375, 1.0, 0.375, 0.5, 0.375, 0.5, 0.375, 1.0, 0.3125, 1.0, 0.3125, 0.5, 0.3125, 0.5, 0.3125, 1.0, 0.25, 1.0, 0.25, 0.5, 0.25, 0.5, 0.25, 1.0, 0.1875, 1.0, 0.1875, 0.5, 0.1875, 0.5, 0.1875, 1.0, 0.125, 1.0, 0.125, 0.5, 0.75, 1.0, 0.8125, 1.0, 0.8125, 1.0, 0.75, 1.0, 0.125, 0.5, 0.125, 1.0, 0.0625, 1.0, 0.0625, 0.5, 0.0625, 0.5, 0.0625, 1.0, 0.0, 1.0, 0.0, 0.5, 0.75, 0.3891, 0.8032, 0.3785, 0.8484, 0.3484, 0.8785, 0.3032, 0.8891, 0.25, 0.8785, 0.1968, 0.8484, 0.1516, 0.8032, 0.1215, 0.75, 0.1109, 0.6968, 0.1215, 0.6516, 0.1516, 0.6215, 0.1968, 0.6109, 0.25, 0.6215, 0.3032, 0.6516, 0.3484, 0.6968, 0.3785, 0.6875, 1.0, 0.625, 1.0, 0.5625, 1.0, 0.5, 1.0, 0.4375, 1.0, 0.375, 1.0, 0.3125, 1.0, 0.25, 1.0, 0.0, 0.0, 0.75, 1.0, 0.125, 1.0, 0.1875, 1.0, 0.1875, 1.0, 0.125, 1.0, 0.875, 1.0, 0.9375, 1.0, 0.9375, 1.0, 0.875, 1.0, 0.4717, 0.1582, 0.49, 0.25, 0.49, 0.25, 0.4717, 0.3418, 0.4197, 0.4197, 0.3418, 0.4717, 0.25, 0.49, 0.1582, 0.4717, 0.08029, 0.4197, 0.02827, 0.3418, 0.01, 0.25, 0.01, 0.25, 0.02827, 0.1582, 0.08029, 0.08029, 0.1582, 0.02827, 0.25, 0.01, 0.3418, 0.02827, 0.4197, 0.08029, 0.75, 1.0, 0.75, 1.0, 0.75, 1.0, 0.75, 1.0, 0.0625, 1.0, 0.125, 1.0, 0.125, 1.0, 0.0625, 1.0, 0.8125, 1.0, 0.875, 1.0, 0.875, 1.0, 0.8125, 1.0, 0.9375, 1.0, 1.0, 1.0, 1.0, 1.0, 0.9375, 1.0, 0.1875, 1.0, 0.25, 1.0, 0.25, 1.0, 0.1875, 1.0, 0.0, 1.0, 0.0625, 1.0, 0.0625, 1.0, 0.0, 1.0, 0.4375, 1.0, 0.5, 1.0, 0.5, 1.0, 0.4375, 1.0, 0.5625, 1.0, 0.625, 1.0, 0.625, 1.0, 0.5625, 1.0, 0.25, 1.0, 0.3125, 1.0, 0.3125, 1.0, 0.25, 1.0, 0.6875, 1.0, 0.75, 1.0, 0.75, 1.0, 0.6875, 1.0, 0.375, 1.0, 0.4375, 1.0, 0.4375, 1.0, 0.375, 1.0, 0.5, 1.0, 0.5625, 1.0, 0.5625, 1.0, 0.5, 1.0, 0.625, 1.0, 0.6875, 1.0, 0.6875, 1.0, 0.625, 1.0, 0.3125, 1.0, 0.375, 1.0, 0.375, 1.0, 0.3125, 1.0, 0.25, 1.0, 0.25, 1.0, 0.25, 1.0, 0.25, 1.0, 0.75, 0.49, 0.8418, 0.4717, 0.8032, 0.3785, 0.75, 0.3891, 0.8418, 0.4717, 0.9197, 0.4197, 0.8484, 0.3484, 0.8032, 0.3785, 0.9197, 0.4197, 0.9717, 0.3418, 0.8785, 0.3032, 0.8484, 0.3484, 0.9717, 0.3418, 0.99, 0.25, 0.8891, 0.25, 0.8785, 0.3032, 0.99, 0.25, 0.9717, 0.1582, 0.8785, 0.1968, 0.8891, 0.25, 0.9717, 0.1582, 0.9197, 0.08029, 0.8484, 0.1516, 0.8785, 0.1968, 0.9197, 0.08029, 0.8418, 0.02827, 0.8032, 0.1215, 0.8484, 0.1516, 0.8418, 0.02827, 0.75, 0.01, 0.75, 0.1109, 0.8032, 0.1215, 0.75, 0.01, 0.6582, 0.02827, 0.6968, 0.1215, 0.75, 0.1109, 0.6582, 0.02827, 0.5803, 0.08029, 0.6516, 0.1516, 0.6968, 0.1215, 0.5803, 0.08029, 0.5283, 0.1582, 0.6215, 0.1968, 0.6516, 0.1516, 0.5283, 0.1582, 0.51, 0.25, 0.6109, 0.25, 0.6215, 0.1968, 0.51, 0.25, 0.5283, 0.3418, 0.6215, 0.3032, 0.6109, 0.25, 0.5283, 0.3418, 0.5803, 0.4197, 0.6516, 0.3484, 0.6215, 0.3032, 0.5803, 0.4197, 0.6582, 0.4717, 0.6968, 0.3785, 0.6516, 0.3484, 0.6582, 0.4717, 0.75, 0.49, 0.75, 0.3891, 0.6968, 0.3785, 0.6875, 1.0, 0.75, 1.0, 0.75, 1.0, 0.0, 0.0, 0.25, 1.0, 0.25, 1.0, 0.3125, 1.0, 0.375, 1.0, 0.4375, 1.0, 0.5, 1.0, 0.5625, 1.0, 0.625, 1.0])
me_cylinder_003.use_remesh_fix_poles = True
me_cylinder_003.use_remesh_preserve_attributes = False
me_cylinder_003.use_mirror_vertex_groups = False
me_cylinder_003.update()
me_cylinder_005 = bpy.data.meshes.new('Cylinder.005')
me_cylinder_005.from_pydata([(0.0, 1.915, -2.389), (0.0, 1.915, 0.3909), (0.7328, 1.769, -2.389), (0.7328, 1.769, 0.3909), (1.354, 1.354, -2.389), (1.354, 1.354, 0.3909), (1.769, 0.7328, -2.389), (1.769, 0.7328, 0.3909), (1.915, -2.384e-07, -2.389), (1.915, -2.384e-07, 0.3909), (-1.915, 0.0, -2.389), (-1.915, 0.0, 0.3909), (-1.769, 0.7328, -2.389), (-1.769, 0.7328, 0.3909), (-1.354, 1.354, -2.389), (-1.354, 1.354, 0.3909), (-0.7328, 1.769, -2.389), (-0.7328, 1.769, 0.3909), (1.915, -10.0, -2.389), (1.915, -10.0, 0.3909), (1.769, -10.73, -2.389), (1.769, -10.73, 0.3909), (1.354, -11.35, -2.389), (1.354, -11.35, 0.3909), (0.7328, -11.77, -2.389), (0.7328, -11.77, 0.3909), (2.892e-07, -11.92, -2.389), (2.892e-07, -11.92, 0.3909), (-0.7328, -11.77, -2.389), (-0.7328, -11.77, 0.3909), (-1.354, -11.35, -2.389), (-1.354, -11.35, 0.3909), (-1.769, -10.73, -2.389), (-1.769, -10.73, 0.3909), (-1.915, -10.0, -2.389), (-1.915, -10.0, 0.3909), (0.0, -10.0, 0.3909), (0.0, 0.0, 0.3909), (0.0, 0.0, -2.389), (0.0, -10.0, -2.389)], [], [(0, 1, 3, 2), (2, 3, 5, 4), (4, 5, 7, 6), (6, 7, 9, 8), (8, 9, 19, 18), (18, 39, 38, 8), (10, 11, 13, 12), (12, 13, 15, 14), (14, 15, 17, 16), (16, 17, 1, 0), (18, 19, 21, 20), (20, 21, 23, 22), (22, 23, 25, 24), (24, 25, 27, 26), (26, 27, 29, 28), (28, 29, 31, 30), (30, 31, 33, 32), (32, 33, 35, 34), (11, 10, 34, 35), (34, 10, 38, 39), (0, 2, 4, 6, 8, 38, 10, 12, 14, 16), (18, 20, 22, 24, 26, 28, 30, 32, 34, 39), (21, 19, 36, 35, 33, 31, 29, 27, 25, 23), (1, 17, 15, 13, 11, 37, 9, 7, 5, 3), (9, 37, 36, 19), (11, 35, 36, 37)])
_uv = me_cylinder_005.uv_layers.new(name='UVMap')
_uv.uv.foreach_set('vector', [1.0, 0.5, 1.0, 1.0, 0.9375, 1.0, 0.9375, 0.5, 0.9375, 0.5, 0.9375, 1.0, 0.875, 1.0, 0.875, 0.5, 0.875, 0.5, 0.875, 1.0, 0.8125, 1.0, 0.8125, 0.5, 0.8125, 0.5, 0.8125, 1.0, 0.75, 1.0, 0.75, 0.5, 0.75, 0.5, 0.75, 1.0, 0.75, 1.0, 0.75, 0.5, 0.75, 0.5, 0.0, 0.0, 0.0, 0.0, 0.75, 0.5, 0.25, 0.5, 0.25, 1.0, 0.1875, 1.0, 0.1875, 0.5, 0.1875, 0.5, 0.1875, 1.0, 0.125, 1.0, 0.125, 0.5, 0.125, 0.5, 0.125, 1.0, 0.0625, 1.0, 0.0625, 0.5, 0.0625, 0.5, 0.0625, 1.0, 0.0, 1.0, 0.0, 0.5, 0.75, 0.5, 0.75, 1.0, 0.6875, 1.0, 0.6875, 0.5, 0.6875, 0.5, 0.6875, 1.0, 0.625, 1.0, 0.625, 0.5, 0.625, 0.5, 0.625, 1.0, 0.5625, 1.0, 0.5625, 0.5, 0.5625, 0.5, 0.5625, 1.0, 0.5, 1.0, 0.5, 0.5, 0.5, 0.5, 0.5, 1.0, 0.4375, 1.0, 0.4375, 0.5, 0.4375, 0.5, 0.4375, 1.0, 0.375, 1.0, 0.375, 0.5, 0.375, 0.5, 0.375, 1.0, 0.3125, 1.0, 0.3125, 0.5, 0.3125, 0.5, 0.3125, 1.0, 0.25, 1.0, 0.25, 0.5, 0.25, 1.0, 0.25, 0.5, 0.25, 0.5, 0.25, 1.0, 0.25, 0.5, 0.25, 0.5, 0.0, 0.0, 0.0, 0.0, 0.0, 0.5, 0.9375, 0.5, 0.875, 0.5, 0.8125, 0.5, 0.75, 0.5, 0.0, 0.0, 0.25, 0.5, 0.1875, 0.5, 0.125, 0.5, 0.0625, 0.5, 0.75, 0.5, 0.6875, 0.5, 0.625, 0.5, 0.5625, 0.5, 0.5, 0.5, 0.4375, 0.5, 0.375, 0.5, 0.3125, 0.5, 0.25, 0.5, 0.0, 0.0, 0.6875, 1.0, 0.75, 1.0, 0.0, 0.0, 0.25, 1.0, 0.3125, 1.0, 0.375, 1.0, 0.4375, 1.0, 0.5, 1.0, 0.5625, 1.0, 0.625, 1.0, 0.0, 1.0, 0.0625, 1.0, 0.125, 1.0, 0.1875, 1.0, 0.25, 1.0, 0.0, 0.0, 0.75, 1.0, 0.8125, 1.0, 0.875, 1.0, 0.9375, 1.0, 0.75, 1.0, 0.0, 0.0, 0.0, 0.0, 0.75, 1.0, 0.25, 1.0, 0.25, 1.0, 0.0, 0.0, 0.0, 0.0])
me_cylinder_005.use_remesh_fix_poles = True
me_cylinder_005.use_remesh_preserve_attributes = False
me_cylinder_005.use_mirror_vertex_groups = False
me_cylinder_005.update()

# ---- objects
ob_plane = bpy.data.objects.new('Plane', me_plane)
ob_cube = bpy.data.objects.new('Cube', me_cube_001)
ob_cube_001 = bpy.data.objects.new('Cube.001', me_cube_002)
ob_plane_001 = bpy.data.objects.new('Plane.001', me_plane_004)
ob_slot_hole_neg = bpy.data.objects.new('Slot hole neg', me_cylinder_003)
ob_slot_neg = bpy.data.objects.new('Slot neg', me_cylinder_005)

# ---- transforms, parenting, visibility, modifiers, constraints
ob_plane.location = (0.0, 0.0, 0.0)
ob_plane.lineart.crease_threshold = 0.0
_m = ob_plane.modifiers.new('Mirror', 'MIRROR')
_m.use_clip = True
_m = ob_plane.modifiers.new('Subdivision', 'SUBSURF')
_m.uv_smooth = 'PRESERVE_CORNERS'
_m.subdivision_type = 'SIMPLE'
_m.show_only_control_edges = False
_m = ob_plane.modifiers.new('Boolean.002', 'BOOLEAN')
_m.object = ob_cube
_m.solver = 'FAST'
_m = ob_plane.modifiers.new('Boolean.003', 'BOOLEAN')
_m.object = ob_cube_001
_m.solver = 'FAST'
_m = ob_plane.modifiers.new('Boolean.004', 'BOOLEAN')
_m.object = ob_plane_001
_m.solver = 'FAST'
_m = ob_plane.modifiers.new('Boolean', 'BOOLEAN')
_m.object = ob_slot_hole_neg
_m.solver = 'FAST'
ob_cube.location = (0.0, 89.23, 0.0)
ob_cube.scale = (1.0, 1.0, 5.54)
ob_cube.display_type = 'WIRE'
ob_cube.lineart.crease_threshold = 0.0
ob_cube_001.location = (0.0, -93.03, 0.0)
ob_cube_001.display_type = 'WIRE'
ob_cube_001.lineart.crease_threshold = 0.0
ob_plane_001.location = (0.0, 0.0, 3.892)
ob_plane_001.display_type = 'WIRE'
ob_plane_001.lineart.crease_threshold = 0.0
ob_slot_hole_neg.location = (0.0, 42.88, 1.0)
ob_slot_hole_neg.rotation_euler = (0.0, -0.0, 3.142)
ob_slot_hole_neg.display_type = 'WIRE'
ob_slot_hole_neg.lineart.crease_threshold = 0.0
_m = ob_slot_hole_neg.modifiers.new('Boolean', 'BOOLEAN')
_m.object = ob_slot_neg
_m.operation = 'UNION'
_m.solver = 'FAST'
_m = ob_slot_hole_neg.modifiers.new('Array', 'ARRAY')
_m.use_constant_offset = True
_m.constant_offset_displace = (0.0, 105.0, 0.0)
_m.use_relative_offset = False
ob_slot_neg.parent = ob_slot_hole_neg
ob_slot_neg.location = (0.0, 0.0, 0.0)
ob_slot_neg.display_type = 'WIRE'
ob_slot_neg.lineart.crease_threshold = 0.0

# ---- collection membership
col_collection.objects.link(ob_plane)
col_collection.objects.link(ob_cube)
col_collection.objects.link(ob_cube_001)
col_collection.objects.link(ob_plane_001)
col_collection.objects.link(ob_slot_hole_neg)
col_collection.objects.link(ob_slot_neg)

# ---- scene / render settings (as saved in the file)
scene.frame_start = 1; scene.frame_end = 250; scene.frame_set(1)
scene.render.engine = 'BLENDER_EEVEE_NEXT'
scene.cycles.use_denoising = False
scene.cycles.samples = 128
scene.cycles.sampling_pattern = 'TABULATED_SOBOL'
scene.cycles.use_adaptive_sampling = False
scene.cycles.use_light_tree = False
scene.view_settings.view_transform = 'Filmic'
scene.unit_settings.scale_length = 0.001
bpy.context.view_layer.update()

# ---- added for rendering (the .blend has no active camera and no usable light): camera, sun
cam_auto = bpy.data.cameras.new('AutoCamera')
cam_auto.lens = 50.0
cam_auto.sensor_width = 36.0
cam_auto.clip_end = 4146.07
ob_auto_camera = bpy.data.objects.new('AutoCamera', cam_auto)
scene.collection.objects.link(ob_auto_camera)
ob_auto_camera.location = (236.244, -285.395, 188.995)
ob_auto_camera.rotation_euler = (1.09748, -7.21219e-08, 0.694738)
scene.camera = ob_auto_camera
light_auto_sun = bpy.data.lights.new('AutoSun', 'SUN')
light_auto_sun.energy = 3.0
light_auto_sun.angle = 0.0523599
ob_auto_sun = bpy.data.objects.new('AutoSun', light_auto_sun)
scene.collection.objects.link(ob_auto_sun)
ob_auto_sun.rotation_euler = (0.872665, 0.174533, 0.523599)
bpy.context.view_layer.update()
